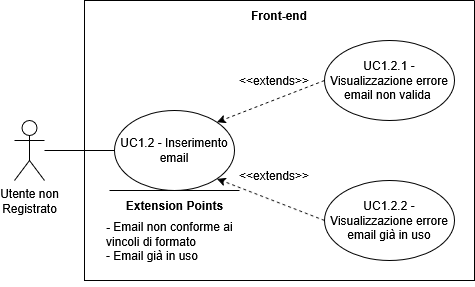

The diagram above was exported from draw.io. Its source (the exported page's mxGraphModel, read from the mxfile embedded in the PNG):
<mxGraphModel dx="-1055" dy="-2748" grid="1" gridSize="10" guides="1" tooltips="1" connect="1" arrows="1" fold="1" page="1" pageScale="1" pageWidth="827" pageHeight="1169" math="0" shadow="0">
  <root>
    <mxCell id="0" />
    <mxCell id="1" parent="0" />
    <mxCell id="kP14dU60aw65mURiGeql-89" parent="1" style="shape=umlActor;verticalLabelPosition=bottom;verticalAlign=top;html=1;outlineConnect=0;" value="Utente non &lt;br&gt;Registrato" vertex="1">
      <mxGeometry height="60" width="30" x="2649.997786254883" y="4110.003690795898" as="geometry" />
    </mxCell>
    <mxCell id="kP14dU60aw65mURiGeql-90" parent="1" style="swimlane;startSize=0;" value="" vertex="1">
      <mxGeometry height="280" width="390" x="2719.997786254883" y="3990.0036907958984" as="geometry">
        <mxRectangle height="40" width="50" x="250" y="240" as="alternateBounds" />
      </mxGeometry>
    </mxCell>
    <mxCell id="kP14dU60aw65mURiGeql-91" parent="kP14dU60aw65mURiGeql-90" style="text;html=1;whiteSpace=wrap;strokeColor=none;fillColor=none;align=center;verticalAlign=middle;rounded=0;fontStyle=1" value="Front-end" vertex="1">
      <mxGeometry height="30" width="60" x="165" as="geometry" />
    </mxCell>
    <mxCell id="kP14dU60aw65mURiGeql-92" parent="kP14dU60aw65mURiGeql-90" style="ellipse;html=1;whiteSpace=wrap;" value="UC1.2 - Inserimento email" vertex="1">
      <mxGeometry height="80" width="120" x="30" y="110" as="geometry" />
    </mxCell>
    <mxCell id="kP14dU60aw65mURiGeql-93" parent="kP14dU60aw65mURiGeql-90" style="ellipse;whiteSpace=wrap;html=1;" value="UC1.2.1 - Visualizzazione errore email non valida&amp;nbsp;" vertex="1">
      <mxGeometry height="80" width="130" x="240" y="40" as="geometry" />
    </mxCell>
    <mxCell id="kP14dU60aw65mURiGeql-94" parent="kP14dU60aw65mURiGeql-90" style="ellipse;whiteSpace=wrap;html=1;" value="UC1.2.2 - Visualizzazione errore email già in uso" vertex="1">
      <mxGeometry height="80" width="130" x="240" y="180" as="geometry" />
    </mxCell>
    <mxCell id="kP14dU60aw65mURiGeql-95" edge="1" parent="kP14dU60aw65mURiGeql-90" source="kP14dU60aw65mURiGeql-93" style="endArrow=classic;html=1;rounded=0;exitX=0;exitY=0.5;exitDx=0;exitDy=0;entryX=1;entryY=0;entryDx=0;entryDy=0;dashed=1;endFill=1;" target="kP14dU60aw65mURiGeql-92" value="">
      <mxGeometry height="50" relative="1" width="50" as="geometry">
        <mxPoint x="160" y="120" as="sourcePoint" />
        <mxPoint x="210" y="70" as="targetPoint" />
      </mxGeometry>
    </mxCell>
    <mxCell id="kP14dU60aw65mURiGeql-96" edge="1" parent="kP14dU60aw65mURiGeql-90" source="kP14dU60aw65mURiGeql-94" style="endArrow=classic;html=1;rounded=0;exitX=0;exitY=0.5;exitDx=0;exitDy=0;entryX=1;entryY=1;entryDx=0;entryDy=0;dashed=1;endFill=1;" target="kP14dU60aw65mURiGeql-92" value="">
      <mxGeometry height="50" relative="1" width="50" as="geometry">
        <mxPoint x="170" y="282" as="sourcePoint" />
        <mxPoint x="263" y="220" as="targetPoint" />
      </mxGeometry>
    </mxCell>
    <mxCell id="kP14dU60aw65mURiGeql-97" edge="1" parent="kP14dU60aw65mURiGeql-90" style="endArrow=none;html=1;rounded=0;" value="">
      <mxGeometry height="50" relative="1" width="50" as="geometry">
        <mxPoint x="25" y="190" as="sourcePoint" />
        <mxPoint x="155" y="190" as="targetPoint" />
      </mxGeometry>
    </mxCell>
    <mxCell id="kP14dU60aw65mURiGeql-99" parent="kP14dU60aw65mURiGeql-90" style="text;html=1;whiteSpace=wrap;strokeColor=none;fillColor=none;align=center;verticalAlign=middle;rounded=0;" value="&amp;lt;&amp;lt;extends&amp;gt;&amp;gt;" vertex="1">
      <mxGeometry height="30" width="60" x="160" y="160" as="geometry" />
    </mxCell>
    <mxCell id="kP14dU60aw65mURiGeql-100" parent="kP14dU60aw65mURiGeql-90" style="text;html=1;whiteSpace=wrap;strokeColor=none;fillColor=none;align=center;verticalAlign=middle;rounded=0;" value="&amp;lt;&amp;lt;extends&amp;gt;&amp;gt;" vertex="1">
      <mxGeometry height="30" width="60" x="160" y="65" as="geometry" />
    </mxCell>
    <mxCell id="kP14dU60aw65mURiGeql-103" parent="kP14dU60aw65mURiGeql-90" style="text;html=1;whiteSpace=wrap;strokeColor=none;fillColor=none;align=center;verticalAlign=middle;rounded=0;strokeWidth=5;" value="&lt;b&gt;Extension Points&lt;/b&gt;" vertex="1">
      <mxGeometry height="30" width="115" x="32.50221374511693" y="189.99630920410164" as="geometry" />
    </mxCell>
    <mxCell id="kP14dU60aw65mURiGeql-101" edge="1" parent="1" source="kP14dU60aw65mURiGeql-89" style="endArrow=none;html=1;rounded=0;entryX=0;entryY=0.5;entryDx=0;entryDy=0;" target="kP14dU60aw65mURiGeql-92" value="">
      <mxGeometry height="50" relative="1" width="50" as="geometry">
        <mxPoint x="2869.997786254883" y="3950.0036907958984" as="sourcePoint" />
        <mxPoint x="2919.997786254883" y="3900.0036907958984" as="targetPoint" />
      </mxGeometry>
    </mxCell>
    <mxCell id="kP14dU60aw65mURiGeql-98" parent="1" style="text;html=1;whiteSpace=wrap;strokeColor=none;fillColor=none;align=left;verticalAlign=middle;rounded=0;" value="&lt;div&gt;&lt;b&gt;- &lt;/b&gt;Email non conforme ai vincoli di formato&lt;/div&gt;&lt;div&gt;- Email già in uso&lt;/div&gt;" vertex="1">
      <mxGeometry height="90" width="140" x="2739.997786254883" y="4186.003690795898" as="geometry" />
    </mxCell>
  </root>
</mxGraphModel>